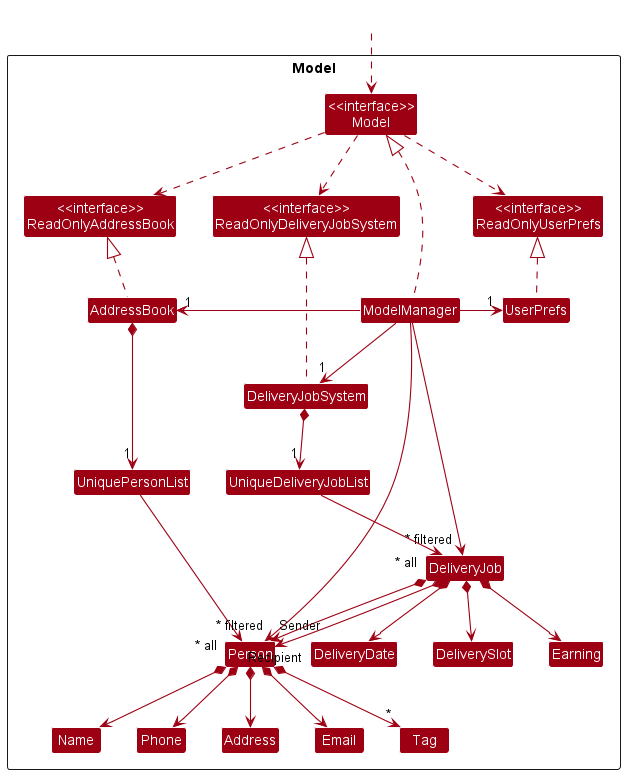

The diagram above was rendered by PlantUML. Its source (embedded in the PNG):
@startuml
!include style.puml
skinparam arrowThickness 1.1
skinparam arrowColor MODEL_COLOR
skinparam classBackgroundColor MODEL_COLOR

Package Model <<Rectangle>>{
Class "<<interface>>\nReadOnlyAddressBook" as ReadOnlyAddressBook
Class "<<interface>>\nReadOnlyUserPrefs" as ReadOnlyUserPrefs
Class "<<interface>>\nModel" as Model
Class AddressBook
Class ModelManager
Class UserPrefs

Class UniquePersonList
Class Person
Class Address
Class Email
Class Name
Class Phone
Class Tag

Class "<<interface>>\nReadOnlyDeliveryJobSystem" as ReadOnlyDeliveryJobSystem
Class DeliveryJobSystem
Class UniqueDeliveryJobList
Class DeliveryJob
Class DeliveryDate
Class DeliverySlot
Class Earning
}

Class HiddenOutside #FFFFFF
HiddenOutside ..> Model

AddressBook .up.|> ReadOnlyAddressBook

ModelManager .up.|> Model
Model ..> ReadOnlyUserPrefs
Model ..> ReadOnlyAddressBook
Model ..> ReadOnlyDeliveryJobSystem

ModelManager -left-> "1" AddressBook
ModelManager -right-> "1" UserPrefs
ModelManager --> "1" DeliveryJobSystem

UserPrefs .up.|> ReadOnlyUserPrefs

AddressBook *--> "1" UniquePersonList
UniquePersonList --> "~* all" Person
Person *--> Name
Person *--> Phone
Person *--> Email
Person *--> Address
Person *--> "*" Tag

Name -[hidden]right-> Phone
Phone -[hidden]right-> Address
Address -[hidden]right-> Email

ModelManager -->"~* filtered" Person
ModelManager -->"~* filtered" DeliveryJob

DeliveryJobSystem .up.|> ReadOnlyDeliveryJobSystem
DeliveryJobSystem *--> "1" UniqueDeliveryJobList
UniqueDeliveryJobList --> "~* all" DeliveryJob
DeliveryJob *--> DeliveryDate
DeliveryJob *--> DeliverySlot
DeliveryJob *--> Earning
DeliveryJob *--> "Sender" Person
DeliveryJob *--> "Recipient" Person
@enduml